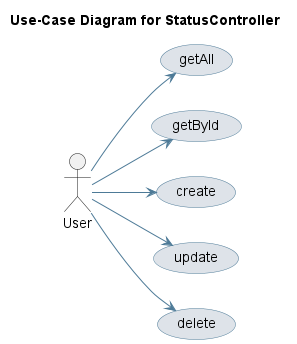

The diagram above was rendered by PlantUML. Its source (embedded in the PNG):
@startuml
skinparam usecase {
 BackgroundColor #DEE3E9 
 BorderColor #4D7A97 
 ArrowColor #4D7A97 
}
left to right direction
title Use-Case Diagram for StatusController

actor User
usecase "getAll" as UC_getAll
User --> UC_getAll
usecase "getById" as UC_getById
User --> UC_getById
usecase "create" as UC_create
User --> UC_create
usecase "update" as UC_update
User --> UC_update
usecase "delete" as UC_delete
User --> UC_delete
@enduml